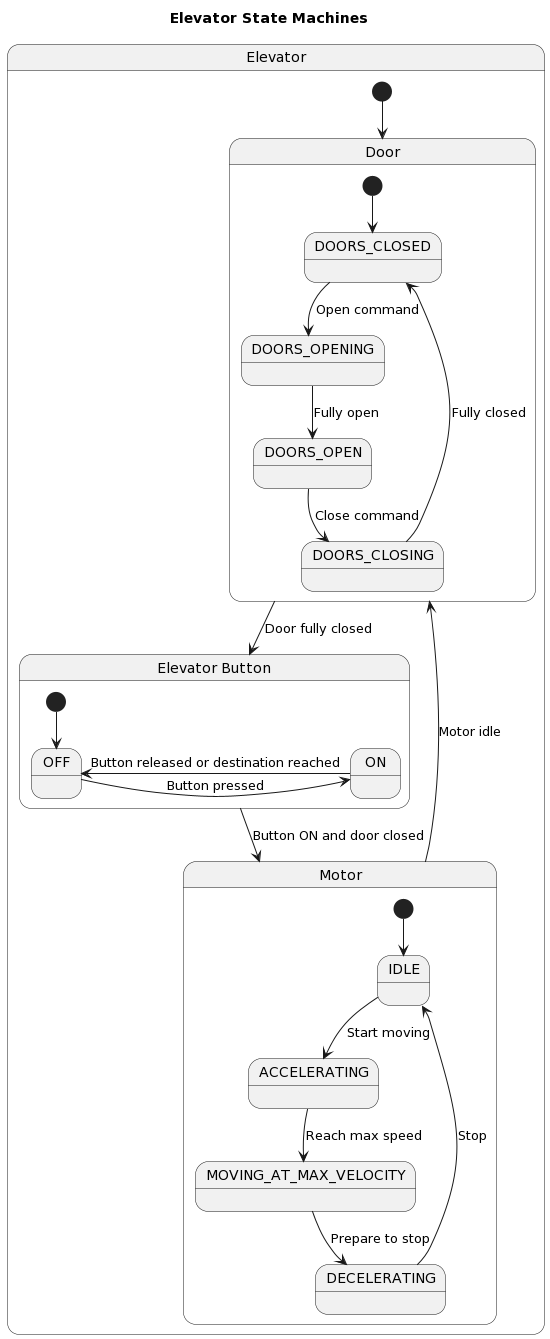

The diagram above was rendered by PlantUML. Its source (embedded in the PNG):
@startuml
title Elevator State Machines

state "Elevator" as ECS {
  state "Door" as Door {
    state "DOORS_CLOSED" as DC
    state "DOORS_OPENING" as DOing
    state "DOORS_OPEN" as DO
    state "DOORS_CLOSING" as DCing
    [*] --> DC
    DC --> DOing : Open command
    DOing --> DO : Fully open
    DO --> DCing : Close command
    DCing --> DC : Fully closed
  }

  state "Elevator Button" as EB {
    state "OFF" as EBOFF
    state "ON" as EBON
    [*] --> EBOFF
    EBOFF -right-> EBON : Button pressed
    EBON -right-> EBOFF : Button released or destination reached
  }

  state "Motor" as Motor {
    state "IDLE" as MIdle
    state "ACCELERATING" as MAcc
    state "MOVING_AT_MAX_VELOCITY" as MMaxV
    state "DECELERATING" as MDec
    [*] --> MIdle
    MIdle --> MAcc : Start moving
    MAcc --> MMaxV : Reach max speed
    MMaxV --> MDec : Prepare to stop
    MDec --> MIdle : Stop
  }
  [*] --> Door
  Door --> EB : Door fully closed
  EB --> Motor : Button ON and door closed
  Motor --> Door : Motor idle
}
@enduml